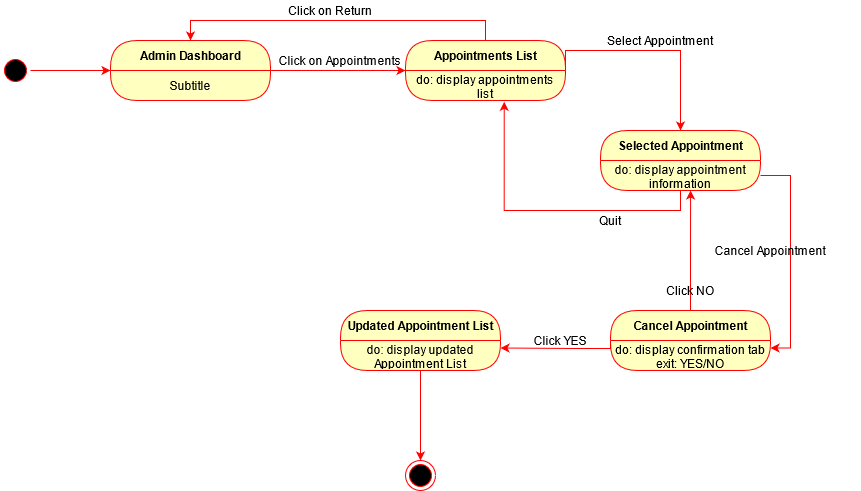

The diagram above was exported from draw.io. Its source (the exported page's mxGraphModel, read from the mxfile embedded in the PNG):
<mxGraphModel dx="974" dy="544" grid="1" gridSize="10" guides="1" tooltips="1" connect="1" arrows="1" fold="1" page="1" pageScale="1" pageWidth="850" pageHeight="1100" math="0" shadow="0">
  <root>
    <mxCell id="0" />
    <mxCell id="1" parent="0" />
    <mxCell id="kUAKloN1rGLWUdwwILqE-3" value="Admin Dashboard" style="swimlane;html=1;fontStyle=1;align=center;verticalAlign=middle;childLayout=stackLayout;horizontal=1;startSize=30;horizontalStack=0;resizeParent=0;resizeLast=1;container=0;fontColor=#000000;collapsible=0;rounded=1;arcSize=30;strokeColor=#ff0000;fillColor=#ffffc0;swimlaneFillColor=#ffffc0;dropTarget=0;" parent="1" vertex="1">
      <mxGeometry x="130" y="70" width="160" height="60" as="geometry" />
    </mxCell>
    <mxCell id="kUAKloN1rGLWUdwwILqE-4" value="Subtitle" style="text;html=1;strokeColor=none;fillColor=none;align=center;verticalAlign=middle;spacingLeft=4;spacingRight=4;whiteSpace=wrap;overflow=hidden;rotatable=0;fontColor=#000000;" parent="kUAKloN1rGLWUdwwILqE-3" vertex="1">
      <mxGeometry y="30" width="160" height="30" as="geometry" />
    </mxCell>
    <mxCell id="kUAKloN1rGLWUdwwILqE-8" value="" style="ellipse;html=1;shape=startState;fillColor=#000000;strokeColor=#ff0000;" parent="1" vertex="1">
      <mxGeometry x="20" y="85" width="30" height="30" as="geometry" />
    </mxCell>
    <mxCell id="kUAKloN1rGLWUdwwILqE-16" style="edgeStyle=orthogonalEdgeStyle;rounded=0;orthogonalLoop=1;jettySize=auto;html=1;exitX=0.5;exitY=0;exitDx=0;exitDy=0;entryX=0.5;entryY=0;entryDx=0;entryDy=0;strokeColor=#FF0000;" parent="1" source="kUAKloN1rGLWUdwwILqE-10" target="kUAKloN1rGLWUdwwILqE-3" edge="1">
      <mxGeometry relative="1" as="geometry" />
    </mxCell>
    <mxCell id="kUAKloN1rGLWUdwwILqE-10" value="Appointments List" style="swimlane;html=1;fontStyle=1;align=center;verticalAlign=middle;childLayout=stackLayout;horizontal=1;startSize=30;horizontalStack=0;resizeParent=0;resizeLast=1;container=0;fontColor=#000000;collapsible=0;rounded=1;arcSize=30;strokeColor=#ff0000;fillColor=#ffffc0;swimlaneFillColor=#ffffc0;dropTarget=0;" parent="1" vertex="1">
      <mxGeometry x="425" y="70" width="160" height="60" as="geometry" />
    </mxCell>
    <mxCell id="kUAKloN1rGLWUdwwILqE-11" value="do: display appointments list" style="text;html=1;strokeColor=none;fillColor=none;align=center;verticalAlign=middle;spacingLeft=4;spacingRight=4;whiteSpace=wrap;overflow=hidden;rotatable=0;fontColor=#000000;" parent="kUAKloN1rGLWUdwwILqE-10" vertex="1">
      <mxGeometry y="30" width="160" height="30" as="geometry" />
    </mxCell>
    <mxCell id="kUAKloN1rGLWUdwwILqE-12" value="" style="endArrow=classic;html=1;entryX=0;entryY=0.5;entryDx=0;entryDy=0;strokeColor=#FF0000;" parent="1" target="kUAKloN1rGLWUdwwILqE-10" edge="1">
      <mxGeometry width="50" height="50" relative="1" as="geometry">
        <mxPoint x="290" y="100" as="sourcePoint" />
        <mxPoint x="540" y="190" as="targetPoint" />
        <Array as="points" />
      </mxGeometry>
    </mxCell>
    <mxCell id="kUAKloN1rGLWUdwwILqE-13" value="" style="endArrow=classic;html=1;exitX=1;exitY=0.5;exitDx=0;exitDy=0;entryX=0;entryY=0;entryDx=0;entryDy=0;strokeColor=#FF0000;entryPerimeter=0;" parent="1" source="kUAKloN1rGLWUdwwILqE-8" target="kUAKloN1rGLWUdwwILqE-4" edge="1">
      <mxGeometry width="50" height="50" relative="1" as="geometry">
        <mxPoint x="60" y="99.5" as="sourcePoint" />
        <mxPoint x="150" y="99.5" as="targetPoint" />
      </mxGeometry>
    </mxCell>
    <mxCell id="kUAKloN1rGLWUdwwILqE-14" value="Click on Appointments" style="text;html=1;strokeColor=none;fillColor=none;align=center;verticalAlign=middle;whiteSpace=wrap;rounded=0;" parent="1" vertex="1">
      <mxGeometry x="270" y="80" width="180" height="20" as="geometry" />
    </mxCell>
    <mxCell id="kUAKloN1rGLWUdwwILqE-17" value="Click on Return" style="text;html=1;strokeColor=none;fillColor=none;align=center;verticalAlign=middle;whiteSpace=wrap;rounded=0;" parent="1" vertex="1">
      <mxGeometry x="260" y="30" width="180" height="20" as="geometry" />
    </mxCell>
    <mxCell id="kUAKloN1rGLWUdwwILqE-18" value="Selected Appointment" style="swimlane;html=1;fontStyle=1;align=center;verticalAlign=middle;childLayout=stackLayout;horizontal=1;startSize=30;horizontalStack=0;resizeParent=0;resizeLast=1;container=0;fontColor=#000000;collapsible=0;rounded=1;arcSize=30;strokeColor=#ff0000;fillColor=#ffffc0;swimlaneFillColor=#ffffc0;dropTarget=0;" parent="1" vertex="1">
      <mxGeometry x="620" y="160" width="160" height="60" as="geometry" />
    </mxCell>
    <mxCell id="kUAKloN1rGLWUdwwILqE-19" value="do: display appointment information" style="text;html=1;strokeColor=none;fillColor=none;align=center;verticalAlign=middle;spacingLeft=4;spacingRight=4;whiteSpace=wrap;overflow=hidden;rotatable=0;fontColor=#000000;" parent="kUAKloN1rGLWUdwwILqE-18" vertex="1">
      <mxGeometry y="30" width="160" height="30" as="geometry" />
    </mxCell>
    <mxCell id="kUAKloN1rGLWUdwwILqE-20" style="edgeStyle=orthogonalEdgeStyle;rounded=0;orthogonalLoop=1;jettySize=auto;html=1;exitX=1;exitY=0;exitDx=0;exitDy=0;entryX=0.5;entryY=0;entryDx=0;entryDy=0;strokeColor=#FF0000;" parent="1" source="kUAKloN1rGLWUdwwILqE-11" target="kUAKloN1rGLWUdwwILqE-18" edge="1">
      <mxGeometry relative="1" as="geometry" />
    </mxCell>
    <mxCell id="kUAKloN1rGLWUdwwILqE-21" value="Select Appointment" style="text;html=1;strokeColor=none;fillColor=none;align=center;verticalAlign=middle;whiteSpace=wrap;rounded=0;" parent="1" vertex="1">
      <mxGeometry x="590" y="60" width="180" height="20" as="geometry" />
    </mxCell>
    <mxCell id="kUAKloN1rGLWUdwwILqE-22" style="edgeStyle=orthogonalEdgeStyle;rounded=0;orthogonalLoop=1;jettySize=auto;html=1;exitX=0.5;exitY=1;exitDx=0;exitDy=0;entryX=0.617;entryY=1.044;entryDx=0;entryDy=0;entryPerimeter=0;strokeColor=#FF0000;" parent="1" source="kUAKloN1rGLWUdwwILqE-19" target="kUAKloN1rGLWUdwwILqE-11" edge="1">
      <mxGeometry relative="1" as="geometry" />
    </mxCell>
    <mxCell id="kUAKloN1rGLWUdwwILqE-24" value="Quit" style="text;html=1;strokeColor=none;fillColor=none;align=center;verticalAlign=middle;whiteSpace=wrap;rounded=0;" parent="1" vertex="1">
      <mxGeometry x="540" y="240" width="180" height="20" as="geometry" />
    </mxCell>
    <mxCell id="kUAKloN1rGLWUdwwILqE-29" style="edgeStyle=orthogonalEdgeStyle;rounded=0;orthogonalLoop=1;jettySize=auto;html=1;exitX=0.5;exitY=0;exitDx=0;exitDy=0;entryX=0.563;entryY=1;entryDx=0;entryDy=0;entryPerimeter=0;strokeColor=#FF0000;" parent="1" source="kUAKloN1rGLWUdwwILqE-25" target="kUAKloN1rGLWUdwwILqE-19" edge="1">
      <mxGeometry relative="1" as="geometry" />
    </mxCell>
    <mxCell id="kUAKloN1rGLWUdwwILqE-25" value="Cancel Appointment" style="swimlane;html=1;fontStyle=1;align=center;verticalAlign=middle;childLayout=stackLayout;horizontal=1;startSize=30;horizontalStack=0;resizeParent=0;resizeLast=1;container=0;fontColor=#000000;collapsible=0;rounded=1;arcSize=30;strokeColor=#ff0000;fillColor=#ffffc0;swimlaneFillColor=#ffffc0;dropTarget=0;" parent="1" vertex="1">
      <mxGeometry x="630" y="340" width="160" height="60" as="geometry" />
    </mxCell>
    <mxCell id="kUAKloN1rGLWUdwwILqE-26" value="do: display confirmation tab&lt;br&gt;exit: YES/NO" style="text;html=1;strokeColor=none;fillColor=none;align=center;verticalAlign=middle;spacingLeft=4;spacingRight=4;whiteSpace=wrap;overflow=hidden;rotatable=0;fontColor=#000000;" parent="kUAKloN1rGLWUdwwILqE-25" vertex="1">
      <mxGeometry y="30" width="160" height="30" as="geometry" />
    </mxCell>
    <mxCell id="kUAKloN1rGLWUdwwILqE-27" style="edgeStyle=orthogonalEdgeStyle;rounded=0;orthogonalLoop=1;jettySize=auto;html=1;exitX=1;exitY=0.5;exitDx=0;exitDy=0;entryX=1;entryY=0.25;entryDx=0;entryDy=0;strokeColor=#FF0000;" parent="1" source="kUAKloN1rGLWUdwwILqE-19" target="kUAKloN1rGLWUdwwILqE-26" edge="1">
      <mxGeometry relative="1" as="geometry" />
    </mxCell>
    <mxCell id="kUAKloN1rGLWUdwwILqE-28" value="Cancel Appointment" style="text;html=1;strokeColor=none;fillColor=none;align=center;verticalAlign=middle;whiteSpace=wrap;rounded=0;" parent="1" vertex="1">
      <mxGeometry x="700" y="270" width="180" height="20" as="geometry" />
    </mxCell>
    <mxCell id="kUAKloN1rGLWUdwwILqE-30" value="Click NO" style="text;html=1;strokeColor=none;fillColor=none;align=center;verticalAlign=middle;whiteSpace=wrap;rounded=0;" parent="1" vertex="1">
      <mxGeometry x="670" y="310" width="80" height="20" as="geometry" />
    </mxCell>
    <mxCell id="kUAKloN1rGLWUdwwILqE-31" value="Updated Appointment List" style="swimlane;html=1;fontStyle=1;align=center;verticalAlign=middle;childLayout=stackLayout;horizontal=1;startSize=30;horizontalStack=0;resizeParent=0;resizeLast=1;container=0;fontColor=#000000;collapsible=0;rounded=1;arcSize=30;strokeColor=#ff0000;fillColor=#ffffc0;swimlaneFillColor=#ffffc0;dropTarget=0;" parent="1" vertex="1">
      <mxGeometry x="360" y="340" width="160" height="60" as="geometry" />
    </mxCell>
    <mxCell id="kUAKloN1rGLWUdwwILqE-32" value="do: display updated Appointment List" style="text;html=1;strokeColor=none;fillColor=none;align=center;verticalAlign=middle;spacingLeft=4;spacingRight=4;whiteSpace=wrap;overflow=hidden;rotatable=0;fontColor=#000000;" parent="kUAKloN1rGLWUdwwILqE-31" vertex="1">
      <mxGeometry y="30" width="160" height="30" as="geometry" />
    </mxCell>
    <mxCell id="kUAKloN1rGLWUdwwILqE-37" style="edgeStyle=orthogonalEdgeStyle;rounded=0;orthogonalLoop=1;jettySize=auto;html=1;exitX=0;exitY=0;exitDx=0;exitDy=0;entryX=1;entryY=0.25;entryDx=0;entryDy=0;strokeColor=#FF0000;" parent="1" source="kUAKloN1rGLWUdwwILqE-26" target="kUAKloN1rGLWUdwwILqE-32" edge="1">
      <mxGeometry relative="1" as="geometry">
        <Array as="points">
          <mxPoint x="630" y="378" />
          <mxPoint x="595" y="378" />
        </Array>
      </mxGeometry>
    </mxCell>
    <mxCell id="kUAKloN1rGLWUdwwILqE-38" value="Click YES" style="text;html=1;strokeColor=none;fillColor=none;align=center;verticalAlign=middle;whiteSpace=wrap;rounded=0;" parent="1" vertex="1">
      <mxGeometry x="540" y="360" width="80" height="20" as="geometry" />
    </mxCell>
    <mxCell id="kUAKloN1rGLWUdwwILqE-39" value="" style="ellipse;html=1;shape=endState;fillColor=#000000;strokeColor=#ff0000;" parent="1" vertex="1">
      <mxGeometry x="425" y="490" width="30" height="30" as="geometry" />
    </mxCell>
    <mxCell id="kUAKloN1rGLWUdwwILqE-40" style="edgeStyle=orthogonalEdgeStyle;rounded=0;orthogonalLoop=1;jettySize=auto;html=1;exitX=0.5;exitY=1;exitDx=0;exitDy=0;strokeColor=#FF0000;" parent="1" source="kUAKloN1rGLWUdwwILqE-32" target="kUAKloN1rGLWUdwwILqE-39" edge="1">
      <mxGeometry relative="1" as="geometry" />
    </mxCell>
  </root>
</mxGraphModel>